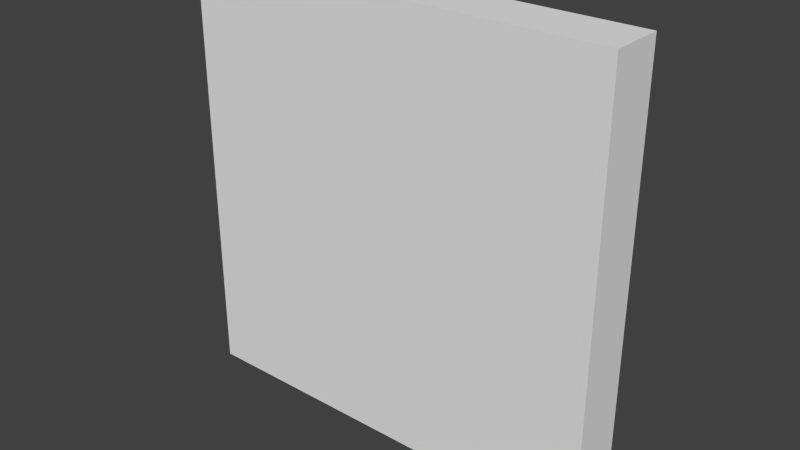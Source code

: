 # Source: chunk_block.blend  (saved by Blender 2.76.0; exported with 4.5.12 LTS)
import bpy
from mathutils import Matrix  # noqa: F401  (used for matrix-valued properties, if any)

bpy.ops.wm.read_factory_settings(use_empty=True)
scene = bpy.context.scene
scene.name = 'Scene'

# ---- collections
col_collection_1 = bpy.data.collections.new('Collection 1'); scene.collection.children.link(col_collection_1)

# ---- world
world_world = bpy.data.worlds.new('World'); scene.world = world_world
world_world.color = (0.05088, 0.05088, 0.05088)
world_world.use_sun_shadow = False
world_world.sun_shadow_jitter_overblur = 0.0
world_world.cycles.sampling_method = 'MANUAL'
world_world.cycles.sample_map_resolution = 256

# ---- meshes
me_chunk_block_meshdata = bpy.data.meshes.new('chunk_block_meshdata')
me_chunk_block_meshdata.from_pydata([(-1.28, 1.28, -1.28), (-1.28, 1.28, 1.28), (-1.28, 1.6, -1.28), (-1.28, 1.6, 1.28), (1.28, 1.28, -1.28), (1.28, 1.28, 1.28), (1.28, 1.6, -1.28), (1.28, 1.6, 1.28)], [], [(1, 3, 2, 0), (3, 7, 6, 2), (7, 5, 4, 6), (5, 1, 0, 4), (0, 2, 6, 4), (5, 7, 3, 1)])
me_chunk_block_meshdata.use_remesh_preserve_volume = False
me_chunk_block_meshdata.use_remesh_preserve_attributes = False
me_chunk_block_meshdata.use_mirror_vertex_groups = False
me_chunk_block_meshdata.update()

# ---- objects
ob_chunk_block = bpy.data.objects.new('chunk_block', me_chunk_block_meshdata)

# ---- transforms, parenting, visibility, modifiers, constraints
ob_chunk_block.location = (0.0, 0.0, 0.0)
ob_chunk_block.lineart.crease_threshold = 0.0

# ---- collection membership
col_collection_1.objects.link(ob_chunk_block)

# ---- scene / render settings (as saved in the file)
scene.frame_start = 1; scene.frame_end = 2; scene.frame_set(1)
scene.render.engine = 'BLENDER_EEVEE_NEXT'
scene.render.resolution_percentage = 50
scene.render.dither_intensity = 0.0
scene.cycles.use_denoising = False
scene.cycles.samples = 10
scene.cycles.sampling_pattern = 'TABULATED_SOBOL'
scene.cycles.light_sampling_threshold = 0.0
scene.cycles.use_adaptive_sampling = False
scene.cycles.use_light_tree = False
scene.cycles.blur_glossy = 0.0
scene.cycles.pixel_filter_type = 'GAUSSIAN'
scene.cycles.sample_clamp_indirect = 0.0
scene.view_settings.view_transform = 'Standard'
bpy.context.view_layer.update()

# ---- added for rendering (the .blend has no active camera and no usable light): camera, sun
cam_auto = bpy.data.cameras.new('AutoCamera')
cam_auto.lens = 50.0
cam_auto.sensor_width = 36.0
cam_auto.clip_end = 1000.0
ob_auto_camera = bpy.data.objects.new('AutoCamera', cam_auto)
scene.collection.objects.link(ob_auto_camera)
ob_auto_camera.location = (3.36273, -2.59528, 2.69018)
ob_auto_camera.rotation_euler = (1.09748, -7.21219e-08, 0.694738)
scene.camera = ob_auto_camera
light_auto_sun = bpy.data.lights.new('AutoSun', 'SUN')
light_auto_sun.energy = 3.0
light_auto_sun.angle = 0.0523599
ob_auto_sun = bpy.data.objects.new('AutoSun', light_auto_sun)
scene.collection.objects.link(ob_auto_sun)
ob_auto_sun.rotation_euler = (0.872665, 0.174533, 0.523599)
bpy.context.view_layer.update()
